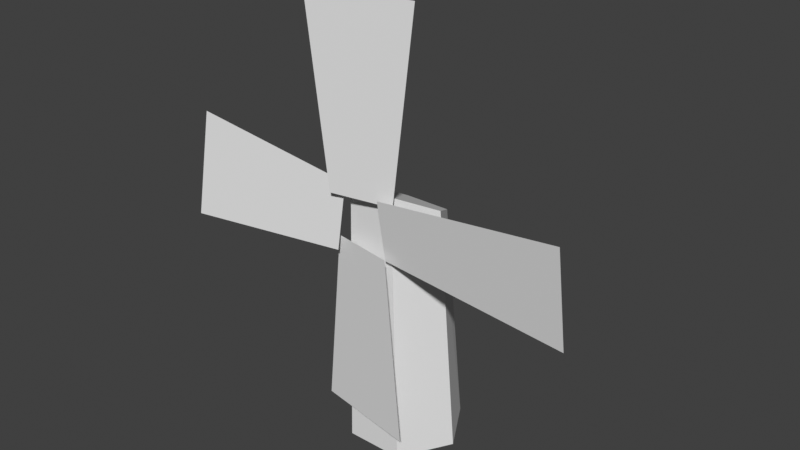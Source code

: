 # Source: fan_switch.blend  (saved by Blender 4.2.67; exported with 4.5.12 LTS)
import bpy
from mathutils import Matrix  # noqa: F401  (used for matrix-valued properties, if any)

bpy.ops.wm.read_factory_settings(use_empty=True)
scene = bpy.context.scene
scene.name = 'Scene'

# ---- collections
col_collection = bpy.data.collections.new('Collection'); scene.collection.children.link(col_collection)

# ---- materials (node trees are filled in below, after node groups)
mat_vtx_color = bpy.data.materials.new('vtx_color')
mat_vertex_color_double_sided = bpy.data.materials.new('vertex_color_double_sided')

# ---- material node trees

# ---- world
world_world = bpy.data.worlds.new('World'); scene.world = world_world
world_world.use_nodes = True; world_world.node_tree.nodes.clear()
_N = world_world.node_tree.nodes; _L = world_world.node_tree.links
n0 = _N.new('ShaderNodeOutputWorld'); n0.name = 'World Output'; n0.location = (300, 300)
n1 = _N.new('ShaderNodeBackground'); n1.name = 'Background'; n1.location = (10, 300)
n1.inputs[0].default_value = (0.05088, 0.05088, 0.05088, 1.0)
_L.new(n1.outputs[0], n0.inputs[0])
n0.is_active_output = True
world_world.color = (0.05088, 0.05088, 0.05088)
world_world.sun_shadow_jitter_overblur = 0.0

# ---- meshes
me_fan_switch = bpy.data.meshes.new('fan_switch')
me_fan_switch.from_pydata([(0.125, 0.2165, 0.0), (0.09887, 0.1238, 1.006), (0.25, 0.0, 0.0), (0.1977, -0.04747, 1.095), (0.125, -0.2165, 0.0), (0.09887, -0.2187, 1.184), (-0.125, -0.2165, 0.0), (-0.09887, -0.2187, 1.184), (-0.25, 0.0, 0.0), (-0.1977, -0.04747, 1.095), (-0.125, 0.2165, 0.0), (-0.09887, 0.1238, 1.006), (0.09853, -0.2507, 0.9309), (0.8785, -0.2356, 0.8447), (0.09853, -0.2977, 1.198), (0.8785, -0.3129, 1.285), (-0.1337, -0.2507, 0.9661), (-0.2199, -0.2356, 0.1861), (0.1337, -0.2977, 0.9661), (0.2199, -0.3129, 0.1861), (-0.09853, -0.2507, 1.198), (-0.8785, -0.2356, 1.285), (-0.09853, -0.2977, 0.9309), (-0.8785, -0.3129, 0.8447), (0.1337, -0.2507, 1.163), (0.2199, -0.2356, 1.943), (-0.1337, -0.2977, 1.163), (-0.2199, -0.3129, 1.943)], [], [(0, 1, 3, 2), (2, 3, 5, 4), (4, 5, 7, 6), (6, 7, 9, 8), (3, 1, 11, 9, 7, 5), (8, 9, 11, 10), (10, 11, 1, 0), (12, 13, 15, 14), (16, 17, 19, 18), (20, 21, 23, 22), (24, 25, 27, 26)])
me_fan_switch.polygons.foreach_set('material_index', [0, 0, 0, 0, 0, 0, 0, 1, 1, 1, 1])
_uv = me_fan_switch.uv_layers.new(name='UVMap')
_uv.uv.foreach_set('vector', [1.0, 0.5, 1.0, 1.0, 0.8333, 1.0, 0.8333, 0.5, 0.8333, 0.5, 0.8333, 1.0, 0.6667, 1.0, 0.6667, 0.5, 0.6667, 0.5, 0.6667, 1.0, 0.5, 1.0, 0.5, 0.5, 0.5, 0.5, 0.5, 1.0, 0.3333, 1.0, 0.3333, 0.5, 0.4578, 0.37, 0.25, 0.49, 0.04215, 0.37, 0.04215, 0.13, 0.25, 0.01, 0.4578, 0.13, 0.3333, 0.5, 0.3333, 1.0, 0.1667, 1.0, 0.1667, 0.5, 0.1667, 0.5, 0.1667, 1.0, -8.941e-08, 1.0, -8.941e-08, 0.5, 0.0, 0.0, 1.0, 0.0, 1.0, 1.0, 0.0, 1.0, 0.0, 0.0, 1.0, 0.0, 1.0, 1.0, 0.0, 1.0, 0.0, 0.0, 1.0, 0.0, 1.0, 1.0, 0.0, 1.0, 0.0, 0.0, 1.0, 0.0, 1.0, 1.0, 0.0, 1.0])
_ca = me_fan_switch.color_attributes.new('Col', 'FLOAT_COLOR', 'POINT')
_ca.data.foreach_set('color', [0.01995, 0.01934, 0.1313, 1.0, 0.03946, 0.04915, 0.1888, 1.0, 0.01995, 0.01934, 0.1313, 1.0, 0.04314, 0.05217, 0.1889, 1.0, 0.01995, 0.01934, 0.1313, 1.0, 0.03723, 0.04737, 0.1887, 1.0, 0.01995, 0.01934, 0.1313, 1.0, 0.03668, 0.04694, 0.1887, 1.0, 0.01995, 0.01934, 0.1313, 1.0, 0.03668, 0.04694, 0.1887, 1.0, 0.01995, 0.01934, 0.1313, 1.0, 0.03668, 0.04694, 0.1887, 1.0, 0.8222, 0.8244, 0.4011, 1.0, 0.6858, 0.53, 0.1953, 1.0, 0.8222, 0.8244, 0.4011, 1.0, 0.6865, 0.5316, 0.1967, 1.0, 0.8222, 0.8244, 0.4011, 1.0, 0.6868, 0.5324, 0.1973, 1.0, 0.8222, 0.8244, 0.4011, 1.0, 0.6858, 0.53, 0.1953, 1.0, 0.8222, 0.8244, 0.4011, 1.0, 0.6868, 0.5323, 0.1973, 1.0, 0.8222, 0.8244, 0.4011, 1.0, 0.6862, 0.5308, 0.1961, 1.0, 0.8222, 0.8244, 0.4011, 1.0, 0.6858, 0.53, 0.1953, 1.0, 0.8222, 0.8244, 0.4011, 1.0, 0.6898, 0.5398, 0.2035, 1.0])
me_fan_switch.materials.append(mat_vtx_color)
me_fan_switch.materials.append(mat_vertex_color_double_sided)
me_fan_switch.use_paint_bone_selection = False
me_fan_switch.use_paint_mask_vertex = True
me_fan_switch.update()
arm_armature = bpy.data.armatures.new('Armature')  # bones are not reproduced

# ---- objects
ob_fan_switch = bpy.data.objects.new('fan_switch', me_fan_switch)
ob_armature = bpy.data.objects.new('Armature', arm_armature)

# ---- transforms, parenting, visibility, modifiers, constraints
ob_fan_switch.parent = ob_armature
ob_fan_switch.location = (0.0, 0.0, 0.0)
_vg = ob_fan_switch.vertex_groups.new(name='Root')
_vg.add([0, 1, 2, 3, 4, 5, 6, 7, 8, 9, 10, 11], 1.0, 'REPLACE')
_vg = ob_fan_switch.vertex_groups.new(name='Blades')
_vg.add([12, 13, 14, 15, 16, 17, 18, 19, 20, 21, 22, 23, 24, 25, 26, 27], 1.0, 'REPLACE')
_m = ob_fan_switch.modifiers.new('Armature', 'ARMATURE')
_m.object = ob_armature
ob_armature.location = (0.0, 0.0, 0.0)

# ---- collection membership
col_collection.objects.link(ob_fan_switch)
col_collection.objects.link(ob_armature)

# ---- scene / render settings (as saved in the file)
scene.frame_start = 1; scene.frame_end = 250; scene.frame_set(1)
scene.render.engine = 'BLENDER_EEVEE_NEXT'
scene.view_settings.view_transform = 'Standard'
bpy.context.view_layer.update()

# ---- added for rendering (the .blend has no active camera and no usable light): camera, sun
cam_auto = bpy.data.cameras.new('AutoCamera')
cam_auto.lens = 50.0
cam_auto.sensor_width = 36.0
cam_auto.clip_end = 1000.0
ob_auto_camera = bpy.data.objects.new('AutoCamera', cam_auto)
scene.collection.objects.link(ob_auto_camera)
ob_auto_camera.location = (2.4728, -3.01555, 2.94979)
ob_auto_camera.rotation_euler = (1.09748, -7.21219e-08, 0.694738)
scene.camera = ob_auto_camera
light_auto_sun = bpy.data.lights.new('AutoSun', 'SUN')
light_auto_sun.energy = 3.0
light_auto_sun.angle = 0.0523599
ob_auto_sun = bpy.data.objects.new('AutoSun', light_auto_sun)
scene.collection.objects.link(ob_auto_sun)
ob_auto_sun.rotation_euler = (0.872665, 0.174533, 0.523599)
bpy.context.view_layer.update()
